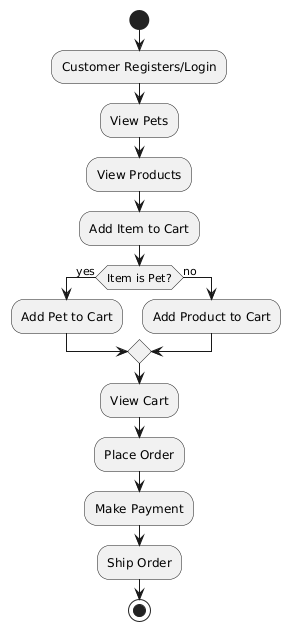

The diagram above was rendered by PlantUML. Its source (embedded in the PNG):
@startuml
start

:Customer Registers/Login;
:View Pets;
:View Products;
:Add Item to Cart;
if (Item is Pet?) then (yes)
    :Add Pet to Cart;
else (no)
    :Add Product to Cart;
endif
:View Cart;
:Place Order;
:Make Payment;
:Ship Order;

stop
@enduml